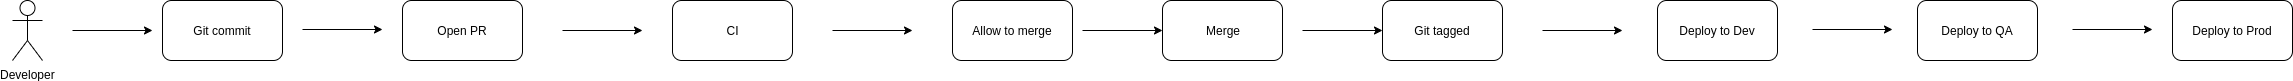

The diagram above was exported from draw.io. Its source (the exported page's mxGraphModel, read from the mxfile embedded in the PNG):
<mxGraphModel dx="1408" dy="802" grid="1" gridSize="10" guides="1" tooltips="1" connect="1" arrows="1" fold="1" page="1" pageScale="1" pageWidth="850" pageHeight="1100" math="0" shadow="0">
  <root>
    <mxCell id="0" />
    <mxCell id="1" parent="0" />
    <mxCell id="81p8oJN4rD46neRx8hsk-1" value="Developer" style="shape=umlActor;verticalLabelPosition=bottom;labelBackgroundColor=#ffffff;verticalAlign=top;html=1;outlineConnect=0;" vertex="1" parent="1">
      <mxGeometry x="100" y="130" width="30" height="60" as="geometry" />
    </mxCell>
    <mxCell id="81p8oJN4rD46neRx8hsk-10" value="Git commit" style="rounded=1;whiteSpace=wrap;html=1;" vertex="1" parent="1">
      <mxGeometry x="250" y="130" width="120" height="60" as="geometry" />
    </mxCell>
    <mxCell id="81p8oJN4rD46neRx8hsk-11" value="Open PR" style="rounded=1;whiteSpace=wrap;html=1;" vertex="1" parent="1">
      <mxGeometry x="490" y="130" width="120" height="60" as="geometry" />
    </mxCell>
    <mxCell id="81p8oJN4rD46neRx8hsk-12" value="CI" style="rounded=1;whiteSpace=wrap;html=1;" vertex="1" parent="1">
      <mxGeometry x="760" y="130" width="120" height="60" as="geometry" />
    </mxCell>
    <mxCell id="81p8oJN4rD46neRx8hsk-13" value="Allow to merge" style="rounded=1;whiteSpace=wrap;html=1;" vertex="1" parent="1">
      <mxGeometry x="1040" y="130" width="120" height="60" as="geometry" />
    </mxCell>
    <mxCell id="81p8oJN4rD46neRx8hsk-14" value="Deploy to Dev" style="rounded=1;whiteSpace=wrap;html=1;" vertex="1" parent="1">
      <mxGeometry x="1745" y="130" width="120" height="60" as="geometry" />
    </mxCell>
    <mxCell id="81p8oJN4rD46neRx8hsk-15" value="Deploy to QA" style="rounded=1;whiteSpace=wrap;html=1;" vertex="1" parent="1">
      <mxGeometry x="2005" y="130" width="120" height="60" as="geometry" />
    </mxCell>
    <mxCell id="81p8oJN4rD46neRx8hsk-16" value="Deploy to Prod" style="rounded=1;whiteSpace=wrap;html=1;" vertex="1" parent="1">
      <mxGeometry x="2260" y="130" width="120" height="60" as="geometry" />
    </mxCell>
    <mxCell id="81p8oJN4rD46neRx8hsk-17" value="" style="endArrow=classic;html=1;" edge="1" parent="1">
      <mxGeometry width="50" height="50" relative="1" as="geometry">
        <mxPoint x="160" y="160" as="sourcePoint" />
        <mxPoint x="240" y="160" as="targetPoint" />
      </mxGeometry>
    </mxCell>
    <mxCell id="81p8oJN4rD46neRx8hsk-18" value="" style="endArrow=classic;html=1;" edge="1" parent="1">
      <mxGeometry width="50" height="50" relative="1" as="geometry">
        <mxPoint x="390" y="159" as="sourcePoint" />
        <mxPoint x="470" y="159" as="targetPoint" />
      </mxGeometry>
    </mxCell>
    <mxCell id="81p8oJN4rD46neRx8hsk-19" value="" style="endArrow=classic;html=1;" edge="1" parent="1">
      <mxGeometry width="50" height="50" relative="1" as="geometry">
        <mxPoint x="650" y="160" as="sourcePoint" />
        <mxPoint x="730" y="160" as="targetPoint" />
      </mxGeometry>
    </mxCell>
    <mxCell id="81p8oJN4rD46neRx8hsk-20" value="" style="endArrow=classic;html=1;" edge="1" parent="1">
      <mxGeometry width="50" height="50" relative="1" as="geometry">
        <mxPoint x="920" y="160" as="sourcePoint" />
        <mxPoint x="1000" y="160" as="targetPoint" />
      </mxGeometry>
    </mxCell>
    <mxCell id="81p8oJN4rD46neRx8hsk-21" value="" style="endArrow=classic;html=1;" edge="1" parent="1">
      <mxGeometry width="50" height="50" relative="1" as="geometry">
        <mxPoint x="1630" y="160" as="sourcePoint" />
        <mxPoint x="1710" y="160" as="targetPoint" />
      </mxGeometry>
    </mxCell>
    <mxCell id="81p8oJN4rD46neRx8hsk-22" value="" style="endArrow=classic;html=1;" edge="1" parent="1">
      <mxGeometry width="50" height="50" relative="1" as="geometry">
        <mxPoint x="1900" y="159" as="sourcePoint" />
        <mxPoint x="1980" y="159" as="targetPoint" />
      </mxGeometry>
    </mxCell>
    <mxCell id="81p8oJN4rD46neRx8hsk-23" value="" style="endArrow=classic;html=1;" edge="1" parent="1">
      <mxGeometry width="50" height="50" relative="1" as="geometry">
        <mxPoint x="2160" y="159" as="sourcePoint" />
        <mxPoint x="2240" y="159" as="targetPoint" />
      </mxGeometry>
    </mxCell>
    <mxCell id="81p8oJN4rD46neRx8hsk-24" value="Merge" style="rounded=1;whiteSpace=wrap;html=1;" vertex="1" parent="1">
      <mxGeometry x="1250" y="130" width="120" height="60" as="geometry" />
    </mxCell>
    <mxCell id="81p8oJN4rD46neRx8hsk-25" value="Git tagged" style="rounded=1;whiteSpace=wrap;html=1;" vertex="1" parent="1">
      <mxGeometry x="1470" y="130" width="120" height="60" as="geometry" />
    </mxCell>
    <mxCell id="81p8oJN4rD46neRx8hsk-26" value="" style="endArrow=classic;html=1;" edge="1" parent="1">
      <mxGeometry width="50" height="50" relative="1" as="geometry">
        <mxPoint x="1170" y="160" as="sourcePoint" />
        <mxPoint x="1250" y="160" as="targetPoint" />
      </mxGeometry>
    </mxCell>
    <mxCell id="81p8oJN4rD46neRx8hsk-27" value="" style="endArrow=classic;html=1;" edge="1" parent="1">
      <mxGeometry width="50" height="50" relative="1" as="geometry">
        <mxPoint x="1390" y="160" as="sourcePoint" />
        <mxPoint x="1470" y="160" as="targetPoint" />
      </mxGeometry>
    </mxCell>
  </root>
</mxGraphModel>